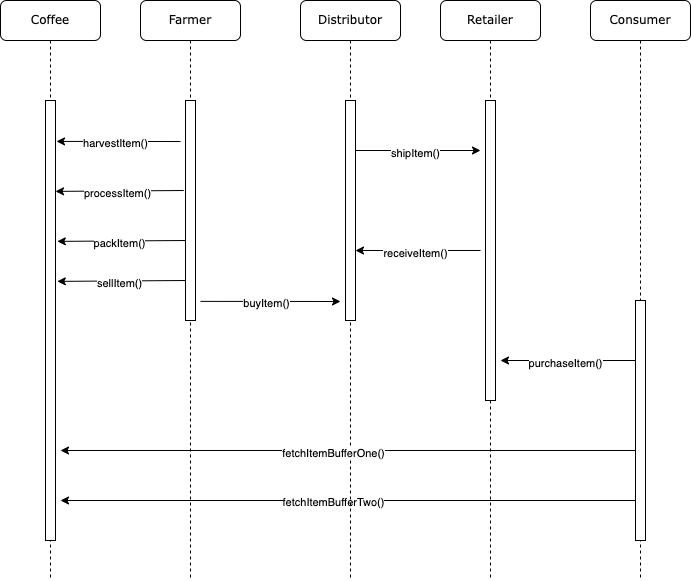

The diagram above was exported from draw.io. Its source (the exported page's mxGraphModel, read from the mxfile embedded in the PNG):
<mxGraphModel dx="1186" dy="622" grid="1" gridSize="10" guides="1" tooltips="1" connect="1" arrows="1" fold="1" page="1" pageScale="1" pageWidth="1100" pageHeight="850" background="none" math="0" shadow="0">
  <root>
    <mxCell id="0" />
    <mxCell id="1" parent="0" />
    <mxCell id="7baba1c4bc27f4b0-2" value="Farmer" style="shape=umlLifeline;perimeter=lifelinePerimeter;whiteSpace=wrap;html=1;container=1;collapsible=0;recursiveResize=0;outlineConnect=0;rounded=1;shadow=0;comic=0;labelBackgroundColor=none;strokeWidth=1;fontFamily=Verdana;fontSize=12;align=center;" parent="1" vertex="1">
      <mxGeometry x="240" y="80" width="100" height="580" as="geometry" />
    </mxCell>
    <mxCell id="7baba1c4bc27f4b0-10" value="" style="html=1;points=[];perimeter=orthogonalPerimeter;rounded=0;shadow=0;comic=0;labelBackgroundColor=none;strokeWidth=1;fontFamily=Verdana;fontSize=12;align=center;" parent="7baba1c4bc27f4b0-2" vertex="1">
      <mxGeometry x="45" y="100" width="10" height="220" as="geometry" />
    </mxCell>
    <mxCell id="SyRQhvc7bT1r3WkpSbJ4-6" value="" style="endArrow=classic;html=1;rounded=0;entryX=1.1;entryY=0.093;entryDx=0;entryDy=0;entryPerimeter=0;exitX=-0.079;exitY=0.091;exitDx=0;exitDy=0;exitPerimeter=0;" parent="7baba1c4bc27f4b0-2" edge="1">
      <mxGeometry width="50" height="50" relative="1" as="geometry">
        <mxPoint x="43.210000000000036" y="189.99999999999994" as="sourcePoint" />
        <mxPoint x="-85" y="190.88000000000005" as="targetPoint" />
      </mxGeometry>
    </mxCell>
    <mxCell id="SyRQhvc7bT1r3WkpSbJ4-7" value="processItem()" style="edgeLabel;html=1;align=center;verticalAlign=middle;resizable=0;points=[];" parent="SyRQhvc7bT1r3WkpSbJ4-6" connectable="0" vertex="1">
      <mxGeometry x="0.0523" y="2" relative="1" as="geometry">
        <mxPoint as="offset" />
      </mxGeometry>
    </mxCell>
    <mxCell id="SyRQhvc7bT1r3WkpSbJ4-8" value="" style="endArrow=classic;html=1;rounded=0;entryX=1.1;entryY=0.093;entryDx=0;entryDy=0;entryPerimeter=0;exitX=-0.079;exitY=0.091;exitDx=0;exitDy=0;exitPerimeter=0;" parent="7baba1c4bc27f4b0-2" edge="1">
      <mxGeometry width="50" height="50" relative="1" as="geometry">
        <mxPoint x="45.00000000000006" y="240" as="sourcePoint" />
        <mxPoint x="-83.21000000000001" y="240.8800000000001" as="targetPoint" />
      </mxGeometry>
    </mxCell>
    <mxCell id="SyRQhvc7bT1r3WkpSbJ4-9" value="packItem()" style="edgeLabel;html=1;align=center;verticalAlign=middle;resizable=0;points=[];" parent="SyRQhvc7bT1r3WkpSbJ4-8" connectable="0" vertex="1">
      <mxGeometry x="0.0523" y="2" relative="1" as="geometry">
        <mxPoint as="offset" />
      </mxGeometry>
    </mxCell>
    <mxCell id="SyRQhvc7bT1r3WkpSbJ4-10" value="" style="endArrow=classic;html=1;rounded=0;entryX=1.1;entryY=0.093;entryDx=0;entryDy=0;entryPerimeter=0;exitX=-0.079;exitY=0.091;exitDx=0;exitDy=0;exitPerimeter=0;" parent="7baba1c4bc27f4b0-2" edge="1">
      <mxGeometry width="50" height="50" relative="1" as="geometry">
        <mxPoint x="45" y="280" as="sourcePoint" />
        <mxPoint x="-83.21000000000026" y="280.8800000000001" as="targetPoint" />
      </mxGeometry>
    </mxCell>
    <mxCell id="SyRQhvc7bT1r3WkpSbJ4-11" value="sellItem()" style="edgeLabel;html=1;align=center;verticalAlign=middle;resizable=0;points=[];" parent="SyRQhvc7bT1r3WkpSbJ4-10" connectable="0" vertex="1">
      <mxGeometry x="0.0523" y="2" relative="1" as="geometry">
        <mxPoint as="offset" />
      </mxGeometry>
    </mxCell>
    <mxCell id="SyRQhvc7bT1r3WkpSbJ4-22" value="" style="endArrow=classic;html=1;rounded=0;startArrow=none;startFill=0;endFill=1;" parent="7baba1c4bc27f4b0-2" edge="1">
      <mxGeometry width="50" height="50" relative="1" as="geometry">
        <mxPoint x="495" y="499.9999999999998" as="sourcePoint" />
        <mxPoint x="-80" y="499.9999999999998" as="targetPoint" />
      </mxGeometry>
    </mxCell>
    <mxCell id="SyRQhvc7bT1r3WkpSbJ4-23" value="fetchItemBufferTwo()" style="edgeLabel;html=1;align=center;verticalAlign=middle;resizable=0;points=[];" parent="SyRQhvc7bT1r3WkpSbJ4-22" connectable="0" vertex="1">
      <mxGeometry x="0.0523" y="2" relative="1" as="geometry">
        <mxPoint as="offset" />
      </mxGeometry>
    </mxCell>
    <mxCell id="7baba1c4bc27f4b0-3" value="Distributor" style="shape=umlLifeline;perimeter=lifelinePerimeter;whiteSpace=wrap;html=1;container=1;collapsible=0;recursiveResize=0;outlineConnect=0;rounded=1;shadow=0;comic=0;labelBackgroundColor=none;strokeWidth=1;fontFamily=Verdana;fontSize=12;align=center;" parent="1" vertex="1">
      <mxGeometry x="400" y="80" width="100" height="580" as="geometry" />
    </mxCell>
    <mxCell id="7baba1c4bc27f4b0-13" value="" style="html=1;points=[];perimeter=orthogonalPerimeter;rounded=0;shadow=0;comic=0;labelBackgroundColor=none;strokeWidth=1;fontFamily=Verdana;fontSize=12;align=center;" parent="7baba1c4bc27f4b0-3" vertex="1">
      <mxGeometry x="45" y="100" width="10" height="220" as="geometry" />
    </mxCell>
    <mxCell id="SyRQhvc7bT1r3WkpSbJ4-12" value="" style="endArrow=none;html=1;rounded=0;entryX=1.1;entryY=0.093;entryDx=0;entryDy=0;entryPerimeter=0;startArrow=classic;startFill=1;endFill=0;" parent="7baba1c4bc27f4b0-3" edge="1">
      <mxGeometry width="50" height="50" relative="1" as="geometry">
        <mxPoint x="40" y="301" as="sourcePoint" />
        <mxPoint x="-100" y="300.8800000000001" as="targetPoint" />
      </mxGeometry>
    </mxCell>
    <mxCell id="SyRQhvc7bT1r3WkpSbJ4-13" value="buyItem()" style="edgeLabel;html=1;align=center;verticalAlign=middle;resizable=0;points=[];" parent="SyRQhvc7bT1r3WkpSbJ4-12" connectable="0" vertex="1">
      <mxGeometry x="0.0523" y="2" relative="1" as="geometry">
        <mxPoint as="offset" />
      </mxGeometry>
    </mxCell>
    <mxCell id="7baba1c4bc27f4b0-4" value="Retailer" style="shape=umlLifeline;perimeter=lifelinePerimeter;whiteSpace=wrap;html=1;container=1;collapsible=0;recursiveResize=0;outlineConnect=0;rounded=1;shadow=0;comic=0;labelBackgroundColor=none;strokeWidth=1;fontFamily=Verdana;fontSize=12;align=center;" parent="1" vertex="1">
      <mxGeometry x="540" y="80" width="100" height="580" as="geometry" />
    </mxCell>
    <mxCell id="SyRQhvc7bT1r3WkpSbJ4-14" value="" style="endArrow=none;html=1;rounded=0;entryX=1.1;entryY=0.093;entryDx=0;entryDy=0;entryPerimeter=0;startArrow=classic;startFill=1;endFill=0;" parent="7baba1c4bc27f4b0-4" edge="1">
      <mxGeometry width="50" height="50" relative="1" as="geometry">
        <mxPoint x="40" y="150" as="sourcePoint" />
        <mxPoint x="-85" y="150.0000000000001" as="targetPoint" />
      </mxGeometry>
    </mxCell>
    <mxCell id="SyRQhvc7bT1r3WkpSbJ4-15" value="shipItem()" style="edgeLabel;html=1;align=center;verticalAlign=middle;resizable=0;points=[];" parent="SyRQhvc7bT1r3WkpSbJ4-14" connectable="0" vertex="1">
      <mxGeometry x="0.0523" y="2" relative="1" as="geometry">
        <mxPoint as="offset" />
      </mxGeometry>
    </mxCell>
    <mxCell id="SyRQhvc7bT1r3WkpSbJ4-16" value="" style="endArrow=classic;html=1;rounded=0;entryX=1.1;entryY=0.093;entryDx=0;entryDy=0;entryPerimeter=0;startArrow=none;startFill=0;endFill=1;" parent="7baba1c4bc27f4b0-4" edge="1">
      <mxGeometry width="50" height="50" relative="1" as="geometry">
        <mxPoint x="40" y="250" as="sourcePoint" />
        <mxPoint x="-85" y="250" as="targetPoint" />
      </mxGeometry>
    </mxCell>
    <mxCell id="SyRQhvc7bT1r3WkpSbJ4-17" value="receiveItem()" style="edgeLabel;html=1;align=center;verticalAlign=middle;resizable=0;points=[];" parent="SyRQhvc7bT1r3WkpSbJ4-16" connectable="0" vertex="1">
      <mxGeometry x="0.0523" y="2" relative="1" as="geometry">
        <mxPoint as="offset" />
      </mxGeometry>
    </mxCell>
    <mxCell id="7baba1c4bc27f4b0-8" value="Coffee" style="shape=umlLifeline;perimeter=lifelinePerimeter;whiteSpace=wrap;html=1;container=1;collapsible=0;recursiveResize=0;outlineConnect=0;rounded=1;shadow=0;comic=0;labelBackgroundColor=none;strokeWidth=1;fontFamily=Verdana;fontSize=12;align=center;" parent="1" vertex="1">
      <mxGeometry x="100" y="80" width="100" height="580" as="geometry" />
    </mxCell>
    <mxCell id="7baba1c4bc27f4b0-9" value="" style="html=1;points=[];perimeter=orthogonalPerimeter;rounded=0;shadow=0;comic=0;labelBackgroundColor=none;strokeWidth=1;fontFamily=Verdana;fontSize=12;align=center;" parent="7baba1c4bc27f4b0-8" vertex="1">
      <mxGeometry x="45" y="100" width="10" height="440" as="geometry" />
    </mxCell>
    <mxCell id="7baba1c4bc27f4b0-16" value="" style="html=1;points=[];perimeter=orthogonalPerimeter;rounded=0;shadow=0;comic=0;labelBackgroundColor=none;strokeWidth=1;fontFamily=Verdana;fontSize=12;align=center;" parent="1" vertex="1">
      <mxGeometry x="585" y="180" width="10" height="300" as="geometry" />
    </mxCell>
    <mxCell id="SyRQhvc7bT1r3WkpSbJ4-1" value="Consumer" style="shape=umlLifeline;perimeter=lifelinePerimeter;whiteSpace=wrap;html=1;container=1;collapsible=0;recursiveResize=0;outlineConnect=0;rounded=1;shadow=0;comic=0;labelBackgroundColor=none;strokeWidth=1;fontFamily=Verdana;fontSize=12;align=center;" parent="1" vertex="1">
      <mxGeometry x="690" y="80" width="100" height="580" as="geometry" />
    </mxCell>
    <mxCell id="SyRQhvc7bT1r3WkpSbJ4-18" value="" style="endArrow=classic;html=1;rounded=0;startArrow=none;startFill=0;endFill=1;" parent="SyRQhvc7bT1r3WkpSbJ4-1" edge="1">
      <mxGeometry width="50" height="50" relative="1" as="geometry">
        <mxPoint x="45" y="360" as="sourcePoint" />
        <mxPoint x="-90" y="360" as="targetPoint" />
      </mxGeometry>
    </mxCell>
    <mxCell id="SyRQhvc7bT1r3WkpSbJ4-19" value="purchaseItem()" style="edgeLabel;html=1;align=center;verticalAlign=middle;resizable=0;points=[];" parent="SyRQhvc7bT1r3WkpSbJ4-18" connectable="0" vertex="1">
      <mxGeometry x="0.0523" y="2" relative="1" as="geometry">
        <mxPoint as="offset" />
      </mxGeometry>
    </mxCell>
    <mxCell id="SyRQhvc7bT1r3WkpSbJ4-20" value="" style="endArrow=classic;html=1;rounded=0;startArrow=none;startFill=0;endFill=1;" parent="SyRQhvc7bT1r3WkpSbJ4-1" edge="1">
      <mxGeometry width="50" height="50" relative="1" as="geometry">
        <mxPoint x="45" y="449.9999999999998" as="sourcePoint" />
        <mxPoint x="-530" y="450" as="targetPoint" />
      </mxGeometry>
    </mxCell>
    <mxCell id="SyRQhvc7bT1r3WkpSbJ4-21" value="fetchItemBufferOne()" style="edgeLabel;html=1;align=center;verticalAlign=middle;resizable=0;points=[];" parent="SyRQhvc7bT1r3WkpSbJ4-20" connectable="0" vertex="1">
      <mxGeometry x="0.0523" y="2" relative="1" as="geometry">
        <mxPoint as="offset" />
      </mxGeometry>
    </mxCell>
    <mxCell id="SyRQhvc7bT1r3WkpSbJ4-2" value="" style="html=1;points=[];perimeter=orthogonalPerimeter;rounded=0;shadow=0;comic=0;labelBackgroundColor=none;strokeWidth=1;fontFamily=Verdana;fontSize=12;align=center;" parent="1" vertex="1">
      <mxGeometry x="735" y="380" width="10" height="240" as="geometry" />
    </mxCell>
    <mxCell id="SyRQhvc7bT1r3WkpSbJ4-3" value="" style="endArrow=classic;html=1;rounded=0;entryX=1.1;entryY=0.093;entryDx=0;entryDy=0;entryPerimeter=0;" parent="1" target="7baba1c4bc27f4b0-9" edge="1">
      <mxGeometry width="50" height="50" relative="1" as="geometry">
        <mxPoint x="280" y="221" as="sourcePoint" />
        <mxPoint x="570" y="370" as="targetPoint" />
      </mxGeometry>
    </mxCell>
    <mxCell id="SyRQhvc7bT1r3WkpSbJ4-5" value="harvestItem()" style="edgeLabel;html=1;align=center;verticalAlign=middle;resizable=0;points=[];" parent="SyRQhvc7bT1r3WkpSbJ4-3" connectable="0" vertex="1">
      <mxGeometry x="0.0523" y="2" relative="1" as="geometry">
        <mxPoint as="offset" />
      </mxGeometry>
    </mxCell>
  </root>
</mxGraphModel>